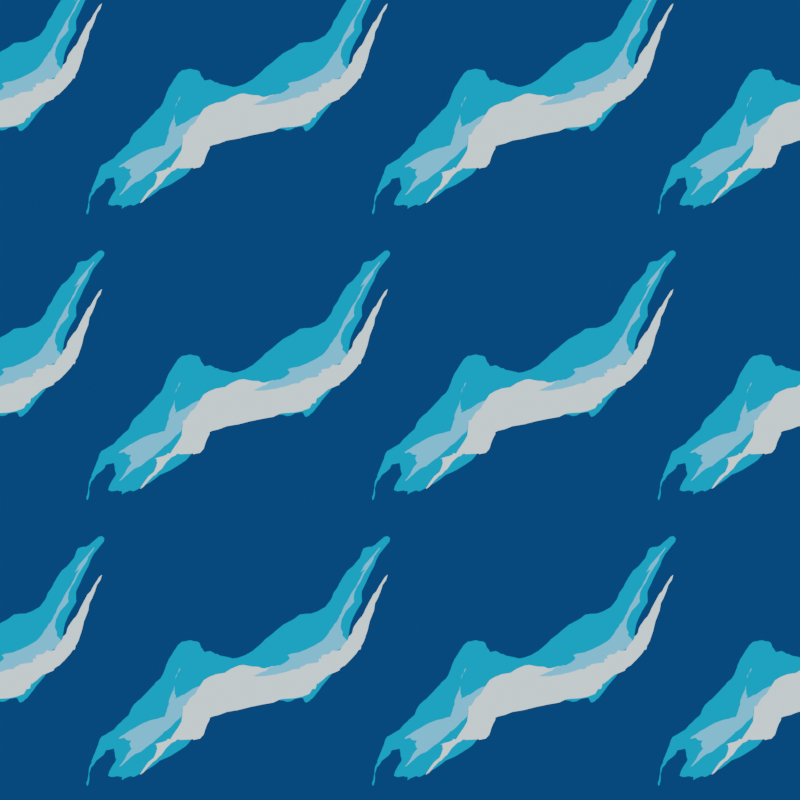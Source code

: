 # Source: NauticalNonsense_water_tile.blend  (saved by Blender 3.4.6; exported with 4.5.12 LTS)
import bpy
from mathutils import Matrix  # noqa: F401  (used for matrix-valued properties, if any)

bpy.ops.wm.read_factory_settings(use_empty=True)
scene = bpy.context.scene
scene.name = 'Scene'

# ---- collections
col_collection = bpy.data.collections.new('Collection'); scene.collection.children.link(col_collection)

# ---- materials (node trees are filled in below, after node groups)
mat_blue = bpy.data.materials.new('blue')
mat_blue.use_transparent_shadow = False
mat_blue_001 = bpy.data.materials.new('blue.001')
mat_blue_001.use_transparent_shadow = False
mat_blue_002 = bpy.data.materials.new('blue.002')
mat_blue_002.use_transparent_shadow = False
mat_blue_003 = bpy.data.materials.new('blue.003')
mat_blue_003.use_transparent_shadow = False

# ---- material node trees
mat_blue.use_nodes = True; mat_blue.node_tree.nodes.clear()
_N = mat_blue.node_tree.nodes; _L = mat_blue.node_tree.links
n0 = _N.new('ShaderNodeOutputMaterial'); n0.name = 'Material Output'; n0.location = (300, 300)
n1 = _N.new('ShaderNodeEmission'); n1.name = 'Emission'; n1.location = (10, 300)
n1.inputs[0].default_value = (0.01229, 0.3613, 0.6867, 1.0)
_L.new(n1.outputs[0], n0.inputs[0])
n0.is_active_output = True
mat_blue_001.use_nodes = True; mat_blue_001.node_tree.nodes.clear()
_N = mat_blue_001.node_tree.nodes; _L = mat_blue_001.node_tree.links
n0 = _N.new('ShaderNodeOutputMaterial'); n0.name = 'Material Output'; n0.location = (300, 300)
n1 = _N.new('ShaderNodeEmission'); n1.name = 'Emission'; n1.location = (10, 300)
n1.inputs[0].default_value = (0.2122, 0.6105, 1.0, 1.0)
_L.new(n1.outputs[0], n0.inputs[0])
n0.is_active_output = True
mat_blue_002.use_nodes = True; mat_blue_002.node_tree.nodes.clear()
_N = mat_blue_002.node_tree.nodes; _L = mat_blue_002.node_tree.links
n0 = _N.new('ShaderNodeOutputMaterial'); n0.name = 'Material Output'; n0.location = (300, 300)
n1 = _N.new('ShaderNodeEmission'); n1.name = 'Emission'; n1.location = (10, 300)
n1.inputs[0].default_value = (0.7305, 0.8963, 0.9216, 1.0)
_L.new(n1.outputs[0], n0.inputs[0])
n0.is_active_output = True
mat_blue_003.use_nodes = True; mat_blue_003.node_tree.nodes.clear()
_N = mat_blue_003.node_tree.nodes; _L = mat_blue_003.node_tree.links
n0 = _N.new('ShaderNodeOutputMaterial'); n0.name = 'Material Output'; n0.location = (300, 300)
n1 = _N.new('ShaderNodeEmission'); n1.name = 'Emission'; n1.location = (10, 300)
n1.inputs[0].default_value = (0.001821, 0.05448, 0.1714, 1.0)
_L.new(n1.outputs[0], n0.inputs[0])
n0.is_active_output = True

# ---- world
world_world = bpy.data.worlds.new('World'); scene.world = world_world
world_world.use_nodes = True; world_world.node_tree.nodes.clear()
_N = world_world.node_tree.nodes; _L = world_world.node_tree.links
n0 = _N.new('ShaderNodeOutputWorld'); n0.name = 'World Output'; n0.location = (300, 300)
n1 = _N.new('ShaderNodeBackground'); n1.name = 'Background'; n1.location = (10, 300)
n1.inputs[0].default_value = (0.05088, 0.05088, 0.05088, 1.0)
_L.new(n1.outputs[0], n0.inputs[0])
n0.is_active_output = True
world_world.color = (0.05088, 0.05088, 0.05088)
world_world.use_sun_shadow = False
world_world.sun_shadow_jitter_overblur = 0.0

# ---- cameras
cam_camera = bpy.data.cameras.new('Camera')
cam_camera.type = 'ORTHO'
cam_camera.clip_end = 100.0
cam_camera.ortho_scale = 140.0

# ---- meshes
me_plane = bpy.data.meshes.new('Plane')
me_plane.from_pydata([(-1.0, -1.0, 0.0), (1.0, -1.0, 0.0), (-1.0, 1.0, 0.0), (1.0, 1.0, 0.0)], [], [(0, 1, 3, 2)])
_uv = me_plane.uv_layers.new(name='UVMap')
_uv.uv.foreach_set('vector', [0.0, 0.0, 1.0, 0.0, 1.0, 1.0, 0.0, 1.0])
me_plane.materials.append(mat_blue)
me_plane.update()
me_plane_001 = bpy.data.meshes.new('Plane.001')
me_plane_001.from_pydata([(-1.0, -1.0, 0.0), (1.0, -1.0, 0.0), (-1.0, 1.0, 0.0), (1.0, 1.0, 0.0)], [], [(0, 1, 3, 2)])
_uv = me_plane_001.uv_layers.new(name='UVMap')
_uv.uv.foreach_set('vector', [0.0, 0.0, 1.0, 0.0, 1.0, 1.0, 0.0, 1.0])
me_plane_001.materials.append(mat_blue_001)
me_plane_001.update()
me_plane_002 = bpy.data.meshes.new('Plane.002')
me_plane_002.from_pydata([(-1.0, -1.0, 0.0), (1.0, -1.0, 0.0), (-1.0, 1.0, 0.0), (1.0, 1.0, 0.0)], [], [(0, 1, 3, 2)])
_uv = me_plane_002.uv_layers.new(name='UVMap')
_uv.uv.foreach_set('vector', [0.0, 0.0, 1.0, 0.0, 1.0, 1.0, 0.0, 1.0])
me_plane_002.materials.append(mat_blue_002)
me_plane_002.update()
me_plane_003 = bpy.data.meshes.new('Plane.003')
me_plane_003.from_pydata([(-1.0, -1.0, 0.0), (1.0, -1.0, 0.0), (-1.0, 1.0, 0.0), (1.0, 1.0, 0.0)], [], [(0, 1, 3, 2)])
_uv = me_plane_003.uv_layers.new(name='UVMap')
_uv.uv.foreach_set('vector', [0.0, 0.0, 1.0, 0.0, 1.0, 1.0, 0.0, 1.0])
me_plane_003.materials.append(mat_blue_003)
me_plane_003.update()

# ---- objects
ob_camera = bpy.data.objects.new('Camera', cam_camera)
ob_plane = bpy.data.objects.new('Plane', me_plane)
ob_plane_001 = bpy.data.objects.new('Plane.001', me_plane_001)
ob_plane_002 = bpy.data.objects.new('Plane.002', me_plane_002)
ob_plane_003 = bpy.data.objects.new('Plane.003', me_plane_003)

# ---- transforms, parenting, visibility, modifiers, constraints
ob_camera.location = (2.518, 0.0, 20.0)
ob_camera.lock_rotations_4d = False
ob_camera.empty_display_type = 'ARROWS'
ob_camera.color = (0.0, 0.0, 0.0, 0.0)
ob_camera.display_type = 'WIRE'
ob_camera.lineart.crease_threshold = 0.0
ob_plane.location = (-50.47, -50.23, 0.0)
_m = ob_plane.modifiers.new('Ocean', 'OCEAN')
_m.repeat_x = 3
_m.repeat_y = 3
_m.wave_alignment = 0.25
_m.wave_direction = 0.7854
_m.wave_scale = 0.0
_m.choppiness = 4.0
_m.filepath = '//../AppData/Local/Temp/blender_a16012/cache_ocean'
_m = ob_plane.modifiers.new('Ocean.001', 'OCEAN')
_m.geometry_mode = 'DISPLACE'
_m.repeat_x = 3
_m.repeat_y = 3
_m.wave_alignment = 0.25
_m.wave_direction = 0.7854
_m.choppiness = 4.0
_m.time = 10.0
_m.filepath = '//../AppData/Local/Temp/blender_a16012/cache_ocean'
ob_plane_001.location = (-50.47, -50.23, -0.1479)
_m = ob_plane_001.modifiers.new('Ocean', 'OCEAN')
_m.repeat_x = 3
_m.repeat_y = 3
_m.wave_alignment = 0.25
_m.wave_direction = 0.7854
_m.wave_scale = 0.0
_m.choppiness = 4.0
_m.filepath = '//../AppData/Local/Temp/blender_a16012/cache_ocean'
_m = ob_plane_001.modifiers.new('Ocean.001', 'OCEAN')
_m.geometry_mode = 'DISPLACE'
_m.repeat_x = 3
_m.repeat_y = 3
_m.wave_alignment = 0.25
_m.wave_direction = 0.7854
_m.wave_scale = 2.0
_m.choppiness = 4.0
_m.time = 10.0
_m.filepath = '//../AppData/Local/Temp/blender_a16012/cache_ocean'
ob_plane_002.location = (-47.18, -51.86, -0.4033)
_m = ob_plane_002.modifiers.new('Ocean', 'OCEAN')
_m.repeat_x = 3
_m.repeat_y = 3
_m.wave_alignment = 0.25
_m.wave_direction = 0.7854
_m.wave_scale = 0.0
_m.choppiness = 4.0
_m.filepath = '//../AppData/Local/Temp/blender_a16012/cache_ocean'
_m = ob_plane_002.modifiers.new('Ocean.001', 'OCEAN')
_m.geometry_mode = 'DISPLACE'
_m.repeat_x = 3
_m.repeat_y = 3
_m.wave_alignment = 0.25
_m.wave_direction = 0.7854
_m.wave_scale = 3.0
_m.choppiness = 4.0
_m.time = 10.0
_m.filepath = '//../AppData/Local/Temp/blender_a16012/cache_ocean'
ob_plane_003.location = (-45.27, -52.76, 0.1274)
_m = ob_plane_003.modifiers.new('Ocean', 'OCEAN')
_m.repeat_x = 3
_m.repeat_y = 3
_m.wave_alignment = 0.25
_m.wave_direction = 0.7854
_m.wave_scale = 0.0
_m.choppiness = 4.0
_m.filepath = '//../AppData/Local/Temp/blender_a16012/cache_ocean'
_m = ob_plane_003.modifiers.new('Ocean.001', 'OCEAN')
_m.geometry_mode = 'DISPLACE'
_m.repeat_x = 3
_m.repeat_y = 3
_m.wave_alignment = 0.25
_m.wave_direction = 0.7854
_m.wave_scale = 0.2
_m.choppiness = 4.0
_m.time = 10.0
_m.filepath = '//../AppData/Local/Temp/blender_a16012/cache_ocean'

# ---- collection membership
col_collection.objects.link(ob_camera)
col_collection.objects.link(ob_plane)
col_collection.objects.link(ob_plane_001)
col_collection.objects.link(ob_plane_002)
col_collection.objects.link(ob_plane_003)

# ---- scene / render settings (as saved in the file)
scene.camera = ob_camera
scene.frame_start = 1; scene.frame_end = 250; scene.frame_set(1)
scene.render.engine = 'BLENDER_EEVEE_NEXT'
scene.render.resolution_x = 1080
scene.cycles.sampling_pattern = 'TABULATED_SOBOL'
scene.cycles.use_light_tree = False
scene.view_settings.view_transform = 'Filmic'
bpy.context.view_layer.update()
